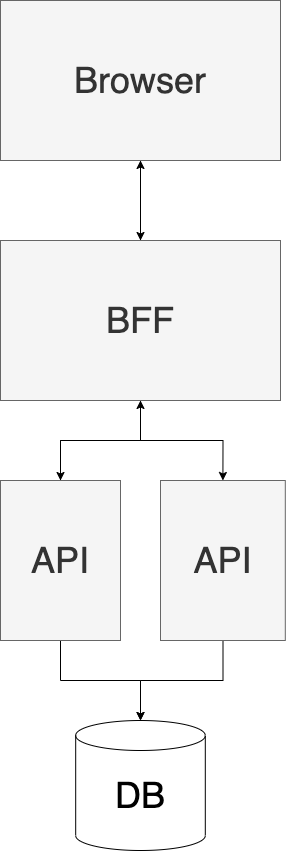

The diagram above was exported from draw.io. Its source (the exported page's mxGraphModel, read from the mxfile embedded in the PNG):
<mxGraphModel dx="2630" dy="1755" grid="1" gridSize="10" guides="1" tooltips="1" connect="1" arrows="1" fold="1" page="1" pageScale="1" pageWidth="850" pageHeight="1100" math="0" shadow="0">
  <root>
    <mxCell id="0" />
    <mxCell id="1" parent="0" />
    <mxCell id="161" value="&lt;font style=&quot;font-size: 36px&quot;&gt;DB&lt;/font&gt;" style="shape=cylinder3;whiteSpace=wrap;html=1;boundedLbl=1;backgroundOutline=1;size=15;" vertex="1" parent="1">
      <mxGeometry x="358.19" y="720" width="129.61" height="130" as="geometry" />
    </mxCell>
    <mxCell id="162" style="edgeStyle=orthogonalEdgeStyle;rounded=0;orthogonalLoop=1;jettySize=auto;html=1;" edge="1" parent="1" source="163" target="166">
      <mxGeometry relative="1" as="geometry" />
    </mxCell>
    <mxCell id="163" value="&lt;font style=&quot;font-size: 36px&quot;&gt;Browser&lt;/font&gt;" style="rounded=0;whiteSpace=wrap;html=1;shadow=0;sketch=0;fillColor=#f5f5f5;strokeColor=#666666;fontColor=#333333;" vertex="1" parent="1">
      <mxGeometry x="283" width="280" height="160" as="geometry" />
    </mxCell>
    <mxCell id="164" style="edgeStyle=orthogonalEdgeStyle;rounded=0;orthogonalLoop=1;jettySize=auto;html=1;" edge="1" parent="1" source="166" target="163">
      <mxGeometry relative="1" as="geometry" />
    </mxCell>
    <mxCell id="165" style="edgeStyle=orthogonalEdgeStyle;rounded=0;orthogonalLoop=1;jettySize=auto;html=1;entryX=0.5;entryY=0;entryDx=0;entryDy=0;" edge="1" parent="1" source="166" target="169">
      <mxGeometry relative="1" as="geometry" />
    </mxCell>
    <mxCell id="171" style="edgeStyle=orthogonalEdgeStyle;rounded=0;orthogonalLoop=1;jettySize=auto;html=1;entryX=0.5;entryY=0;entryDx=0;entryDy=0;" edge="1" parent="1" source="166" target="170">
      <mxGeometry relative="1" as="geometry" />
    </mxCell>
    <mxCell id="166" value="&lt;font style=&quot;font-size: 36px&quot;&gt;BFF&lt;/font&gt;" style="rounded=0;whiteSpace=wrap;html=1;shadow=0;sketch=0;fillColor=#f5f5f5;strokeColor=#666666;fontColor=#333333;" vertex="1" parent="1">
      <mxGeometry x="283" y="240" width="280" height="160" as="geometry" />
    </mxCell>
    <mxCell id="167" style="edgeStyle=orthogonalEdgeStyle;rounded=0;orthogonalLoop=1;jettySize=auto;html=1;" edge="1" parent="1" source="169" target="166">
      <mxGeometry relative="1" as="geometry" />
    </mxCell>
    <mxCell id="168" style="edgeStyle=orthogonalEdgeStyle;rounded=0;orthogonalLoop=1;jettySize=auto;html=1;" edge="1" parent="1" source="169" target="161">
      <mxGeometry relative="1" as="geometry" />
    </mxCell>
    <mxCell id="169" value="&lt;font style=&quot;font-size: 36px&quot;&gt;API&lt;/font&gt;" style="rounded=0;whiteSpace=wrap;html=1;shadow=0;sketch=0;fillColor=#f5f5f5;strokeColor=#666666;fontColor=#333333;" vertex="1" parent="1">
      <mxGeometry x="283" y="480" width="120" height="160" as="geometry" />
    </mxCell>
    <mxCell id="172" style="edgeStyle=orthogonalEdgeStyle;rounded=0;orthogonalLoop=1;jettySize=auto;html=1;entryX=0.5;entryY=0;entryDx=0;entryDy=0;entryPerimeter=0;" edge="1" parent="1" source="170" target="161">
      <mxGeometry relative="1" as="geometry" />
    </mxCell>
    <mxCell id="170" value="&lt;font style=&quot;font-size: 36px&quot;&gt;API&lt;/font&gt;" style="rounded=0;whiteSpace=wrap;html=1;shadow=0;sketch=0;fillColor=#f5f5f5;strokeColor=#666666;fontColor=#333333;" vertex="1" parent="1">
      <mxGeometry x="443" y="480" width="124.8" height="160" as="geometry" />
    </mxCell>
  </root>
</mxGraphModel>